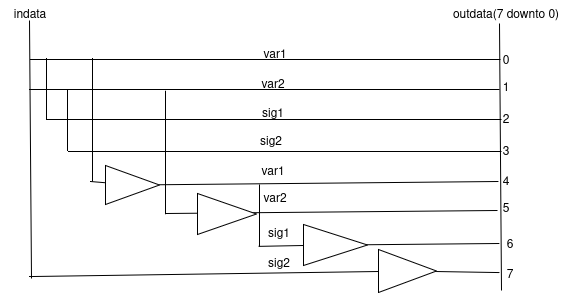

The diagram above was exported from draw.io. Its source (the exported page's mxGraphModel, read from the mxfile embedded in the PNG):
<mxGraphModel dx="1834" dy="1209" grid="0" gridSize="10" guides="1" tooltips="1" connect="1" arrows="1" fold="1" page="0" pageScale="1" pageWidth="850" pageHeight="1100" math="0" shadow="0">
  <root>
    <mxCell id="0" />
    <mxCell id="1" parent="0" />
    <mxCell id="RTtwbDnPz3SaXi0q_aS_-1" value="" style="endArrow=none;html=1;rounded=0;fontSize=12;startSize=8;endSize=8;curved=1;" edge="1" parent="1">
      <mxGeometry width="50" height="50" relative="1" as="geometry">
        <mxPoint x="-26" y="235" as="sourcePoint" />
        <mxPoint x="-28" y="-23" as="targetPoint" />
      </mxGeometry>
    </mxCell>
    <mxCell id="RTtwbDnPz3SaXi0q_aS_-2" value="indata" style="text;html=1;align=center;verticalAlign=middle;whiteSpace=wrap;rounded=0;" vertex="1" parent="1">
      <mxGeometry x="-57" y="-43" width="60" height="30" as="geometry" />
    </mxCell>
    <mxCell id="RTtwbDnPz3SaXi0q_aS_-4" value="" style="endArrow=none;html=1;rounded=0;fontSize=12;startSize=8;endSize=8;curved=1;" edge="1" parent="1">
      <mxGeometry width="50" height="50" relative="1" as="geometry">
        <mxPoint x="444" y="247" as="sourcePoint" />
        <mxPoint x="442" y="-20" as="targetPoint" />
      </mxGeometry>
    </mxCell>
    <mxCell id="RTtwbDnPz3SaXi0q_aS_-5" value="outdata(7 downto 0)" style="text;html=1;align=center;verticalAlign=middle;whiteSpace=wrap;rounded=0;" vertex="1" parent="1">
      <mxGeometry x="379" y="-43" width="140" height="30" as="geometry" />
    </mxCell>
    <mxCell id="RTtwbDnPz3SaXi0q_aS_-6" value="" style="endArrow=none;html=1;rounded=0;fontSize=12;startSize=8;endSize=8;curved=1;" edge="1" parent="1">
      <mxGeometry width="50" height="50" relative="1" as="geometry">
        <mxPoint x="-27" y="16" as="sourcePoint" />
        <mxPoint x="443" y="16" as="targetPoint" />
      </mxGeometry>
    </mxCell>
    <mxCell id="RTtwbDnPz3SaXi0q_aS_-9" value="0" style="text;html=1;align=center;verticalAlign=middle;whiteSpace=wrap;rounded=0;" vertex="1" parent="1">
      <mxGeometry x="419" y="3" width="60" height="30" as="geometry" />
    </mxCell>
    <mxCell id="RTtwbDnPz3SaXi0q_aS_-10" value="" style="endArrow=none;html=1;rounded=0;fontSize=12;startSize=8;endSize=8;curved=1;" edge="1" parent="1">
      <mxGeometry width="50" height="50" relative="1" as="geometry">
        <mxPoint x="-28" y="46" as="sourcePoint" />
        <mxPoint x="442" y="46" as="targetPoint" />
      </mxGeometry>
    </mxCell>
    <mxCell id="RTtwbDnPz3SaXi0q_aS_-11" value="1" style="text;html=1;align=center;verticalAlign=middle;whiteSpace=wrap;rounded=0;" vertex="1" parent="1">
      <mxGeometry x="419" y="30" width="60" height="30" as="geometry" />
    </mxCell>
    <mxCell id="RTtwbDnPz3SaXi0q_aS_-12" value="var2" style="text;html=1;align=center;verticalAlign=middle;whiteSpace=wrap;rounded=0;" vertex="1" parent="1">
      <mxGeometry x="186" y="27" width="60" height="30" as="geometry" />
    </mxCell>
    <mxCell id="RTtwbDnPz3SaXi0q_aS_-13" value="var1" style="text;html=1;align=center;verticalAlign=middle;whiteSpace=wrap;rounded=0;" vertex="1" parent="1">
      <mxGeometry x="188" y="-3" width="60" height="30" as="geometry" />
    </mxCell>
    <mxCell id="RTtwbDnPz3SaXi0q_aS_-16" value="" style="endArrow=none;html=1;rounded=0;fontSize=12;startSize=8;endSize=8;curved=1;" edge="1" parent="1">
      <mxGeometry width="50" height="50" relative="1" as="geometry">
        <mxPoint x="-11" y="75.5" as="sourcePoint" />
        <mxPoint x="-11" y="14.5" as="targetPoint" />
      </mxGeometry>
    </mxCell>
    <mxCell id="RTtwbDnPz3SaXi0q_aS_-17" value="" style="endArrow=none;html=1;rounded=0;fontSize=12;startSize=8;endSize=8;curved=1;" edge="1" parent="1">
      <mxGeometry width="50" height="50" relative="1" as="geometry">
        <mxPoint x="-11" y="76" as="sourcePoint" />
        <mxPoint x="444" y="76" as="targetPoint" />
      </mxGeometry>
    </mxCell>
    <mxCell id="RTtwbDnPz3SaXi0q_aS_-18" value="sig1" style="text;html=1;align=center;verticalAlign=middle;whiteSpace=wrap;rounded=0;" vertex="1" parent="1">
      <mxGeometry x="186" y="56" width="60" height="30" as="geometry" />
    </mxCell>
    <mxCell id="RTtwbDnPz3SaXi0q_aS_-19" value="" style="endArrow=none;html=1;rounded=0;fontSize=12;startSize=8;endSize=8;curved=1;" edge="1" parent="1">
      <mxGeometry width="50" height="50" relative="1" as="geometry">
        <mxPoint x="10" y="107.5" as="sourcePoint" />
        <mxPoint x="10" y="46.5" as="targetPoint" />
      </mxGeometry>
    </mxCell>
    <mxCell id="RTtwbDnPz3SaXi0q_aS_-20" value="" style="endArrow=none;html=1;rounded=0;fontSize=12;startSize=8;endSize=8;curved=1;" edge="1" parent="1">
      <mxGeometry width="50" height="50" relative="1" as="geometry">
        <mxPoint x="11" y="108" as="sourcePoint" />
        <mxPoint x="444" y="108" as="targetPoint" />
      </mxGeometry>
    </mxCell>
    <mxCell id="RTtwbDnPz3SaXi0q_aS_-21" value="2" style="text;html=1;align=center;verticalAlign=middle;whiteSpace=wrap;rounded=0;" vertex="1" parent="1">
      <mxGeometry x="419" y="62" width="60" height="30" as="geometry" />
    </mxCell>
    <mxCell id="RTtwbDnPz3SaXi0q_aS_-22" value="3" style="text;html=1;align=center;verticalAlign=middle;whiteSpace=wrap;rounded=0;" vertex="1" parent="1">
      <mxGeometry x="419" y="94" width="60" height="30" as="geometry" />
    </mxCell>
    <mxCell id="RTtwbDnPz3SaXi0q_aS_-27" value="sig2" style="text;html=1;align=center;verticalAlign=middle;whiteSpace=wrap;rounded=0;" vertex="1" parent="1">
      <mxGeometry x="184" y="84" width="60" height="30" as="geometry" />
    </mxCell>
    <mxCell id="RTtwbDnPz3SaXi0q_aS_-28" value="" style="endArrow=none;html=1;rounded=0;fontSize=12;startSize=8;endSize=8;curved=1;" edge="1" parent="1" source="RTtwbDnPz3SaXi0q_aS_-31">
      <mxGeometry width="50" height="50" relative="1" as="geometry">
        <mxPoint x="33" y="138" as="sourcePoint" />
        <mxPoint x="441" y="138" as="targetPoint" />
      </mxGeometry>
    </mxCell>
    <mxCell id="RTtwbDnPz3SaXi0q_aS_-29" value="" style="endArrow=none;html=1;rounded=0;fontSize=12;startSize=8;endSize=8;curved=1;" edge="1" parent="1">
      <mxGeometry width="50" height="50" relative="1" as="geometry">
        <mxPoint x="35" y="138" as="sourcePoint" />
        <mxPoint x="35" y="14.5" as="targetPoint" />
      </mxGeometry>
    </mxCell>
    <mxCell id="RTtwbDnPz3SaXi0q_aS_-30" value="var1" style="text;html=1;align=center;verticalAlign=middle;whiteSpace=wrap;rounded=0;" vertex="1" parent="1">
      <mxGeometry x="186" y="114" width="60" height="30" as="geometry" />
    </mxCell>
    <mxCell id="RTtwbDnPz3SaXi0q_aS_-33" value="" style="endArrow=none;html=1;rounded=0;fontSize=12;startSize=8;endSize=8;curved=1;" edge="1" parent="1" target="RTtwbDnPz3SaXi0q_aS_-31">
      <mxGeometry width="50" height="50" relative="1" as="geometry">
        <mxPoint x="33" y="138" as="sourcePoint" />
        <mxPoint x="441" y="138" as="targetPoint" />
      </mxGeometry>
    </mxCell>
    <mxCell id="RTtwbDnPz3SaXi0q_aS_-31" value="" style="triangle;whiteSpace=wrap;html=1;" vertex="1" parent="1">
      <mxGeometry x="48" y="122" width="54" height="39" as="geometry" />
    </mxCell>
    <mxCell id="RTtwbDnPz3SaXi0q_aS_-34" value="4" style="text;html=1;align=center;verticalAlign=middle;whiteSpace=wrap;rounded=0;" vertex="1" parent="1">
      <mxGeometry x="419" y="124" width="60" height="30" as="geometry" />
    </mxCell>
    <mxCell id="RTtwbDnPz3SaXi0q_aS_-35" value="" style="endArrow=none;html=1;rounded=0;fontSize=12;startSize=8;endSize=8;curved=1;" edge="1" parent="1">
      <mxGeometry width="50" height="50" relative="1" as="geometry">
        <mxPoint x="108" y="170.75" as="sourcePoint" />
        <mxPoint x="108" y="47.25" as="targetPoint" />
      </mxGeometry>
    </mxCell>
    <mxCell id="RTtwbDnPz3SaXi0q_aS_-36" value="" style="endArrow=none;html=1;rounded=0;fontSize=12;startSize=8;endSize=8;curved=1;" edge="1" parent="1">
      <mxGeometry width="50" height="50" relative="1" as="geometry">
        <mxPoint x="109" y="170" as="sourcePoint" />
        <mxPoint x="440" y="167" as="targetPoint" />
      </mxGeometry>
    </mxCell>
    <mxCell id="RTtwbDnPz3SaXi0q_aS_-37" value="var2" style="text;html=1;align=center;verticalAlign=middle;whiteSpace=wrap;rounded=0;" vertex="1" parent="1">
      <mxGeometry x="188" y="141" width="60" height="30" as="geometry" />
    </mxCell>
    <mxCell id="RTtwbDnPz3SaXi0q_aS_-39" value="" style="triangle;whiteSpace=wrap;html=1;" vertex="1" parent="1">
      <mxGeometry x="140" y="150" width="59" height="41" as="geometry" />
    </mxCell>
    <mxCell id="RTtwbDnPz3SaXi0q_aS_-40" value="" style="endArrow=none;html=1;rounded=0;fontSize=12;startSize=8;endSize=8;curved=1;" edge="1" parent="1">
      <mxGeometry width="50" height="50" relative="1" as="geometry">
        <mxPoint x="202" y="203" as="sourcePoint" />
        <mxPoint x="202" y="141" as="targetPoint" />
      </mxGeometry>
    </mxCell>
    <mxCell id="RTtwbDnPz3SaXi0q_aS_-41" value="" style="endArrow=none;html=1;rounded=0;fontSize=12;startSize=8;endSize=8;curved=1;" edge="1" parent="1" source="RTtwbDnPz3SaXi0q_aS_-43">
      <mxGeometry width="50" height="50" relative="1" as="geometry">
        <mxPoint x="201" y="203" as="sourcePoint" />
        <mxPoint x="442" y="200" as="targetPoint" />
      </mxGeometry>
    </mxCell>
    <mxCell id="RTtwbDnPz3SaXi0q_aS_-42" value="sig1" style="text;html=1;align=center;verticalAlign=middle;whiteSpace=wrap;rounded=0;" vertex="1" parent="1">
      <mxGeometry x="192" y="176" width="60" height="30" as="geometry" />
    </mxCell>
    <mxCell id="RTtwbDnPz3SaXi0q_aS_-44" value="" style="endArrow=none;html=1;rounded=0;fontSize=12;startSize=8;endSize=8;curved=1;" edge="1" parent="1" target="RTtwbDnPz3SaXi0q_aS_-43">
      <mxGeometry width="50" height="50" relative="1" as="geometry">
        <mxPoint x="201" y="203" as="sourcePoint" />
        <mxPoint x="448" y="200" as="targetPoint" />
      </mxGeometry>
    </mxCell>
    <mxCell id="RTtwbDnPz3SaXi0q_aS_-43" value="" style="triangle;whiteSpace=wrap;html=1;" vertex="1" parent="1">
      <mxGeometry x="246" y="181" width="64" height="41" as="geometry" />
    </mxCell>
    <mxCell id="RTtwbDnPz3SaXi0q_aS_-46" value="" style="endArrow=none;html=1;rounded=0;fontSize=12;startSize=8;endSize=8;curved=1;" edge="1" parent="1" source="RTtwbDnPz3SaXi0q_aS_-53">
      <mxGeometry width="50" height="50" relative="1" as="geometry">
        <mxPoint x="-28" y="233" as="sourcePoint" />
        <mxPoint x="442" y="229" as="targetPoint" />
      </mxGeometry>
    </mxCell>
    <mxCell id="RTtwbDnPz3SaXi0q_aS_-49" value="sig2" style="text;html=1;align=center;verticalAlign=middle;whiteSpace=wrap;rounded=0;" vertex="1" parent="1">
      <mxGeometry x="192" y="206" width="60" height="30" as="geometry" />
    </mxCell>
    <mxCell id="RTtwbDnPz3SaXi0q_aS_-50" value="5" style="text;html=1;align=center;verticalAlign=middle;whiteSpace=wrap;rounded=0;" vertex="1" parent="1">
      <mxGeometry x="419" y="151" width="60" height="30" as="geometry" />
    </mxCell>
    <mxCell id="RTtwbDnPz3SaXi0q_aS_-51" value="6" style="text;html=1;align=center;verticalAlign=middle;whiteSpace=wrap;rounded=0;" vertex="1" parent="1">
      <mxGeometry x="423" y="186.5" width="60" height="30" as="geometry" />
    </mxCell>
    <mxCell id="RTtwbDnPz3SaXi0q_aS_-52" value="7" style="text;html=1;align=center;verticalAlign=middle;whiteSpace=wrap;rounded=0;" vertex="1" parent="1">
      <mxGeometry x="423" y="216.5" width="60" height="30" as="geometry" />
    </mxCell>
    <mxCell id="RTtwbDnPz3SaXi0q_aS_-54" value="" style="endArrow=none;html=1;rounded=0;fontSize=12;startSize=8;endSize=8;curved=1;" edge="1" parent="1" target="RTtwbDnPz3SaXi0q_aS_-53">
      <mxGeometry width="50" height="50" relative="1" as="geometry">
        <mxPoint x="-28" y="233" as="sourcePoint" />
        <mxPoint x="442" y="229" as="targetPoint" />
      </mxGeometry>
    </mxCell>
    <mxCell id="RTtwbDnPz3SaXi0q_aS_-53" value="" style="triangle;whiteSpace=wrap;html=1;" vertex="1" parent="1">
      <mxGeometry x="321" y="206" width="58" height="43" as="geometry" />
    </mxCell>
  </root>
</mxGraphModel>